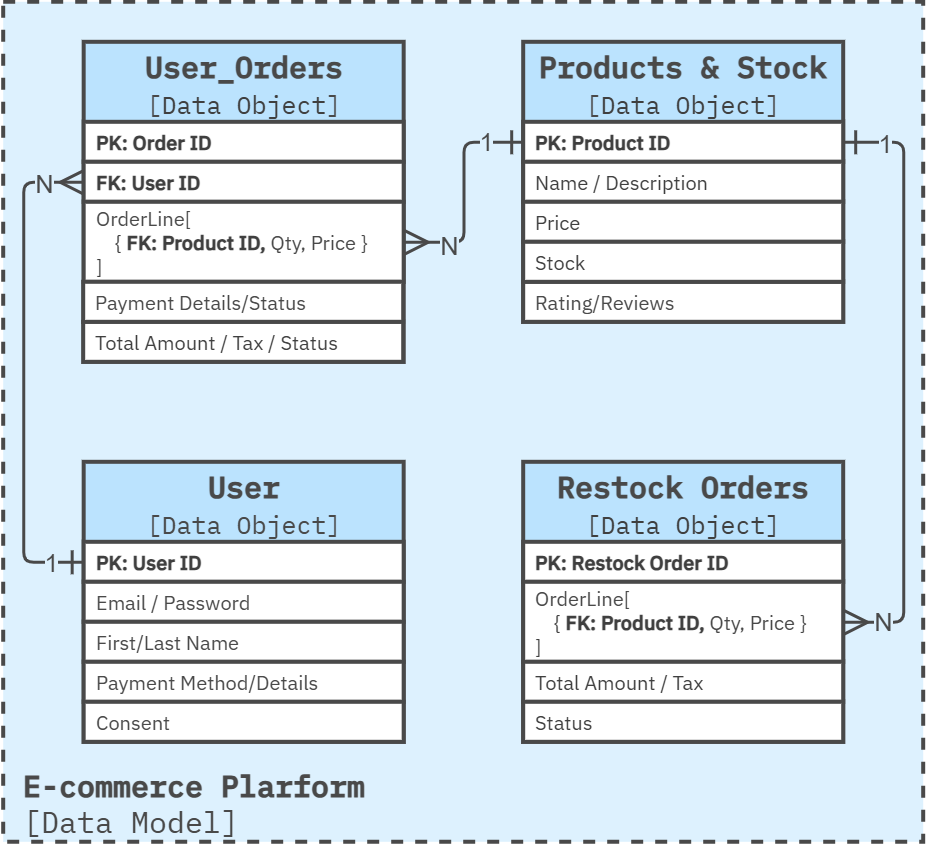

The diagram above was exported from draw.io. Its source (the exported page's mxGraphModel, read from the mxfile embedded in the PNG):
<mxGraphModel dx="-99" dy="1291" grid="1" gridSize="10" guides="1" tooltips="1" connect="1" arrows="1" fold="1" page="1" pageScale="1" pageWidth="1600" pageHeight="1200" background="#FFFFFF" math="0" shadow="0">
  <root>
    <mxCell id="0" />
    <mxCell id="1" parent="0" />
    <mxCell id="52" parent="1" style="rounded=0;whiteSpace=wrap;html=1;fillColor=#DDF1FE;strokeColor=#494949;strokeWidth=4;perimeterSpacing=1;dashed=1;movable=1;resizable=1;rotatable=1;deletable=1;editable=1;locked=0;connectable=1;verticalAlign=bottom;fontSize=30;fontColor=#494949;fontFamily=IBM Plex Mono;fontSource=https%3A%2F%2Ffonts.googleapis.com%2Fcss%3Ffamily%3DIBM%2BPlex%2BMono;fontStyle=1;align=left;" value="&amp;nbsp;E-commerce Plarform&lt;br&gt;&lt;span style=&quot;font-weight: normal;&quot;&gt;&amp;nbsp;[Data Model]&lt;/span&gt;" vertex="1">
      <mxGeometry height="840" width="920" x="2240" y="80" as="geometry" />
    </mxCell>
    <mxCell id="60" parent="1" style="rounded=0;whiteSpace=wrap;html=1;fillColor=#bbe3fe;strokeColor=#494949;strokeWidth=4;fontFamily=IBM Plex Mono;fontSource=https%3A%2F%2Ffonts.googleapis.com%2Fcss%3Ffamily%3DIBM%2BPlex%2BMono;fontSize=30;fontColor=#494949;verticalAlign=top;fontStyle=1" value="User_Orders&lt;div&gt;&lt;span style=&quot;font-weight: normal;&quot;&gt;&lt;font style=&quot;font-size: 25px;&quot;&gt;[&lt;/font&gt;&lt;/span&gt;&lt;span style=&quot;color: rgb(63, 63, 63); font-size: 25px; font-weight: 400;&quot;&gt;Data Object&lt;/span&gt;&lt;span style=&quot;font-weight: normal;&quot;&gt;&lt;font style=&quot;font-size: 25px;&quot;&gt;]&lt;/font&gt;&lt;/span&gt;&lt;/div&gt;" vertex="1">
      <mxGeometry height="320" width="320" x="2320.47" y="120" as="geometry" />
    </mxCell>
    <mxCell id="62" parent="1" style="rounded=0;whiteSpace=wrap;html=1;fillColor=#bbe3fe;strokeColor=#494949;strokeWidth=4;fontFamily=IBM Plex Mono;fontSource=https%3A%2F%2Ffonts.googleapis.com%2Fcss%3Ffamily%3DIBM%2BPlex%2BMono;fontSize=30;fontColor=#494949;verticalAlign=top;fontStyle=1" value="User&lt;div&gt;&lt;span style=&quot;font-weight: normal;&quot;&gt;&lt;font style=&quot;font-size: 25px;&quot;&gt;[Data Object]&lt;/font&gt;&lt;/span&gt;&lt;/div&gt;" vertex="1">
      <mxGeometry height="280" width="320" x="2320.4700000000003" y="540" as="geometry" />
    </mxCell>
    <mxCell id="66" parent="1" style="rounded=0;whiteSpace=wrap;html=1;fillColor=#bbe3fe;strokeColor=#494949;strokeWidth=4;fontFamily=IBM Plex Mono;fontSource=https%3A%2F%2Ffonts.googleapis.com%2Fcss%3Ffamily%3DIBM%2BPlex%2BMono;fontSize=30;fontColor=#494949;verticalAlign=top;fontStyle=1" value="Products &amp;amp; Stock&lt;div&gt;&lt;font style=&quot;font-size: 25px;&quot;&gt;&lt;span style=&quot;font-weight: normal;&quot;&gt;[&lt;/span&gt;&lt;span style=&quot;color: rgb(63, 63, 63); font-weight: 400;&quot;&gt;Data Object&lt;/span&gt;&lt;span style=&quot;font-weight: normal;&quot;&gt;]&lt;/span&gt;&lt;/font&gt;&lt;/div&gt;" vertex="1">
      <mxGeometry height="280" width="320" x="2760" y="120" as="geometry" />
    </mxCell>
    <mxCell id="68" parent="1" style="rounded=0;whiteSpace=wrap;html=1;fillColor=#bbe3fe;strokeColor=#494949;strokeWidth=4;fontFamily=IBM Plex Mono;fontSource=https%3A%2F%2Ffonts.googleapis.com%2Fcss%3Ffamily%3DIBM%2BPlex%2BMono;fontSize=30;fontColor=#494949;verticalAlign=top;fontStyle=1" value="&lt;div&gt;&lt;font color=&quot;#494949&quot;&gt;Restock Orders&lt;/font&gt;&lt;/div&gt;&lt;div&gt;&lt;span style=&quot;color: rgb(63, 63, 63); scrollbar-color: rgb(226, 226, 226) rgb(251, 251, 251); font-size: 25px; font-weight: normal;&quot;&gt;[&lt;/span&gt;&lt;span style=&quot;scrollbar-color: rgb(226, 226, 226) rgb(251, 251, 251); font-size: 25px; font-weight: 400; color: rgb(63, 63, 63);&quot;&gt;Data Object&lt;/span&gt;&lt;span style=&quot;color: rgb(63, 63, 63); scrollbar-color: rgb(226, 226, 226) rgb(251, 251, 251); font-size: 25px; font-weight: normal;&quot;&gt;]&lt;/span&gt;&lt;/div&gt;" vertex="1">
      <mxGeometry height="280" width="320" x="2760" y="540" as="geometry" />
    </mxCell>
    <mxCell id="141" edge="1" parent="1" source="104" style="edgeStyle=orthogonalEdgeStyle;shape=connector;rounded=1;html=1;entryX=0;entryY=0.5;entryDx=0;entryDy=0;strokeColor=#494949;strokeWidth=3;align=center;verticalAlign=middle;fontFamily=Helvetica;fontSize=25;fontColor=#494949;labelBackgroundColor=#DDF1FE;endArrow=ERmany;endFill=0;endSize=20;startSize=20;startArrow=ERone;startFill=0;exitX=0;exitY=0.5;exitDx=0;exitDy=0;" target="122">
      <mxGeometry relative="1" as="geometry">
        <Array as="points">
          <mxPoint x="2260" y="639.67" />
          <mxPoint x="2260" y="259.67" />
        </Array>
      </mxGeometry>
    </mxCell>
    <mxCell id="142" connectable="0" parent="141" style="edgeLabel;html=1;align=center;verticalAlign=middle;resizable=0;points=[];fontFamily=Helvetica;fontSize=25;fontColor=#494949;labelBackgroundColor=#DDF1FE;fillColor=none;gradientColor=none;" value="1" vertex="1">
      <mxGeometry relative="1" x="-0.8257" y="2" as="geometry">
        <mxPoint x="11" y="-3" as="offset" />
      </mxGeometry>
    </mxCell>
    <mxCell id="143" connectable="0" parent="141" style="edgeLabel;html=1;align=center;verticalAlign=middle;resizable=0;points=[];fontFamily=Helvetica;fontSize=25;fontColor=#494949;labelBackgroundColor=#DDF1FE;fillColor=none;gradientColor=none;" value="N" vertex="1">
      <mxGeometry relative="1" x="0.8495" y="3" as="geometry">
        <mxPoint x="-2" y="3" as="offset" />
      </mxGeometry>
    </mxCell>
    <mxCell id="104" parent="1" style="rounded=0;whiteSpace=wrap;html=1;strokeColor=#494949;strokeWidth=4;fontColor=#494949;align=left;spacingLeft=10;fontFamily=IBM Plex Sans;fontSource=https%3A%2F%2Ffonts.googleapis.com%2Fcss%3Ffamily%3DIBM%2BPlex%2BSans;" value="&lt;b style=&quot;font-size: 20px; background-color: transparent; scrollbar-color: rgb(226, 226, 226) rgb(251, 251, 251); color: rgb(63, 63, 63);&quot;&gt;PK: User ID&lt;/b&gt;" vertex="1">
      <mxGeometry height="40" width="320" x="2320.4700000000003" y="620" as="geometry" />
    </mxCell>
    <mxCell id="105" parent="1" style="rounded=0;whiteSpace=wrap;html=1;strokeColor=#494949;strokeWidth=4;fontColor=#494949;align=left;spacingLeft=10;fontStyle=0;fontFamily=IBM Plex Sans;fontSource=https%3A%2F%2Ffonts.googleapis.com%2Fcss%3Ffamily%3DIBM%2BPlex%2BSans;" value="&lt;span style=&quot;font-size: 20px; background-color: transparent;&quot;&gt;Email / Password&lt;/span&gt;" vertex="1">
      <mxGeometry height="40" width="320" x="2320.4700000000003" y="660" as="geometry" />
    </mxCell>
    <mxCell id="106" parent="1" style="rounded=0;whiteSpace=wrap;html=1;strokeColor=#494949;strokeWidth=4;fontColor=#494949;align=left;spacingLeft=10;fontStyle=0;fontFamily=IBM Plex Sans;fontSource=https%3A%2F%2Ffonts.googleapis.com%2Fcss%3Ffamily%3DIBM%2BPlex%2BSans;" value="&lt;span style=&quot;background-color: transparent; font-size: 20px;&quot;&gt;First/Last Name&lt;/span&gt;" vertex="1">
      <mxGeometry height="40" width="320" x="2320.4700000000003" y="700" as="geometry" />
    </mxCell>
    <mxCell id="107" parent="1" style="rounded=0;whiteSpace=wrap;html=1;strokeColor=#494949;strokeWidth=4;fontColor=#494949;align=left;spacingLeft=10;fontStyle=0;fontFamily=IBM Plex Sans;fontSource=https%3A%2F%2Ffonts.googleapis.com%2Fcss%3Ffamily%3DIBM%2BPlex%2BSans;" value="&lt;span style=&quot;font-size: 20px; background-color: transparent;&quot;&gt;Payment Method/Details&lt;/span&gt;" vertex="1">
      <mxGeometry height="40" width="320" x="2320.4700000000003" y="740" as="geometry" />
    </mxCell>
    <mxCell id="108" parent="1" style="rounded=0;whiteSpace=wrap;html=1;strokeColor=#494949;strokeWidth=4;fontColor=#494949;align=left;spacingLeft=10;fontStyle=0;fontFamily=IBM Plex Sans;fontSource=https%3A%2F%2Ffonts.googleapis.com%2Fcss%3Ffamily%3DIBM%2BPlex%2BSans;" value="&lt;span style=&quot;font-size: 20px; background-color: transparent;&quot;&gt;Consent&lt;/span&gt;" vertex="1">
      <mxGeometry height="40" width="320" x="2320.4700000000003" y="780" as="geometry" />
    </mxCell>
    <mxCell id="144" edge="1" parent="1" source="116" style="edgeStyle=orthogonalEdgeStyle;shape=connector;rounded=1;html=1;exitX=0;exitY=0.5;exitDx=0;exitDy=0;entryX=1;entryY=0.5;entryDx=0;entryDy=0;strokeColor=#494949;strokeWidth=3;align=center;verticalAlign=middle;fontFamily=Helvetica;fontSize=25;fontColor=#494949;labelBackgroundColor=#DDF1FE;endArrow=ERmany;endFill=0;endSize=20;startSize=20;startArrow=ERone;startFill=0;" target="123">
      <mxGeometry relative="1" as="geometry" />
    </mxCell>
    <mxCell id="145" connectable="0" parent="144" style="edgeLabel;html=1;align=center;verticalAlign=middle;resizable=0;points=[];fontFamily=Helvetica;fontSize=25;fontColor=#494949;labelBackgroundColor=#DDF1FE;fillColor=none;gradientColor=none;" value="1" vertex="1">
      <mxGeometry relative="1" x="-0.9062" y="-2" as="geometry">
        <mxPoint x="-28" as="offset" />
      </mxGeometry>
    </mxCell>
    <mxCell id="146" connectable="0" parent="144" style="edgeLabel;html=1;align=center;verticalAlign=middle;resizable=0;points=[];fontFamily=Helvetica;fontSize=25;fontColor=#494949;labelBackgroundColor=#DDF1FE;fillColor=none;gradientColor=none;" value="N" vertex="1">
      <mxGeometry relative="1" x="0.8762" y="2" as="geometry">
        <mxPoint x="31" as="offset" />
      </mxGeometry>
    </mxCell>
    <mxCell id="147" edge="1" parent="1" source="116" style="edgeStyle=orthogonalEdgeStyle;shape=connector;rounded=1;html=1;exitX=1;exitY=0.5;exitDx=0;exitDy=0;entryX=1;entryY=0.5;entryDx=0;entryDy=0;strokeColor=#494949;strokeWidth=3;align=center;verticalAlign=middle;fontFamily=Helvetica;fontSize=25;fontColor=#494949;labelBackgroundColor=#DDF1FE;endArrow=ERmany;endFill=0;endSize=20;startSize=20;startArrow=ERone;startFill=0;" target="129">
      <mxGeometry relative="1" as="geometry">
        <Array as="points">
          <mxPoint x="3140" y="220" />
          <mxPoint x="3140" y="700" />
        </Array>
      </mxGeometry>
    </mxCell>
    <mxCell id="148" connectable="0" parent="147" style="edgeLabel;html=1;align=center;verticalAlign=middle;resizable=0;points=[];fontFamily=Helvetica;fontSize=25;fontColor=#494949;labelBackgroundColor=#DDF1FE;fillColor=none;gradientColor=none;" value="1" vertex="1">
      <mxGeometry relative="1" x="-0.9282" y="1" as="geometry">
        <mxPoint x="20" y="1" as="offset" />
      </mxGeometry>
    </mxCell>
    <mxCell id="149" connectable="0" parent="147" style="edgeLabel;html=1;align=center;verticalAlign=middle;resizable=0;points=[];fontFamily=Helvetica;fontSize=25;fontColor=#494949;labelBackgroundColor=#DDF1FE;fillColor=none;gradientColor=none;" value="N" vertex="1">
      <mxGeometry relative="1" x="0.8881" y="-1" as="geometry">
        <mxPoint x="6" y="-1" as="offset" />
      </mxGeometry>
    </mxCell>
    <mxCell id="116" parent="1" style="rounded=0;whiteSpace=wrap;html=1;strokeColor=#494949;strokeWidth=4;fontColor=#494949;align=left;spacingLeft=10;" value="&lt;b style=&quot;color: rgb(63, 63, 63); font-family: &amp;quot;IBM Plex Sans&amp;quot;; font-size: 20px; background-color: transparent; scrollbar-color: rgb(226, 226, 226) rgb(251, 251, 251);&quot;&gt;PK: Product ID&lt;/b&gt;" vertex="1">
      <mxGeometry height="40" width="320" x="2760" y="200" as="geometry" />
    </mxCell>
    <mxCell id="117" parent="1" style="rounded=0;whiteSpace=wrap;html=1;strokeColor=#494949;strokeWidth=4;fontColor=#494949;align=left;spacingLeft=10;fontStyle=0" value="&lt;span style=&quot;background-color: transparent; color: rgb(63, 63, 63); font-family: &amp;quot;IBM Plex Sans&amp;quot;; font-size: 20px;&quot;&gt;Name / Description&lt;/span&gt;" vertex="1">
      <mxGeometry height="40" width="320" x="2760" y="240" as="geometry" />
    </mxCell>
    <mxCell id="118" parent="1" style="rounded=0;whiteSpace=wrap;html=1;strokeColor=#494949;strokeWidth=4;fontColor=#494949;align=left;spacingLeft=10;fontStyle=0" value="&lt;span style=&quot;background-color: transparent; color: rgb(63, 63, 63); font-family: &amp;quot;IBM Plex Sans&amp;quot;; font-size: 20px;&quot;&gt;Price&lt;/span&gt;" vertex="1">
      <mxGeometry height="40" width="320" x="2760" y="280" as="geometry" />
    </mxCell>
    <mxCell id="119" parent="1" style="rounded=0;whiteSpace=wrap;html=1;strokeColor=#494949;strokeWidth=4;fontColor=#494949;align=left;spacingLeft=10;fontStyle=0" value="&lt;span style=&quot;background-color: transparent; font-family: &amp;quot;IBM Plex Sans&amp;quot;; font-size: 20px;&quot;&gt;Rating/Reviews&lt;/span&gt;" vertex="1">
      <mxGeometry height="40" width="320" x="2760" y="360" as="geometry" />
    </mxCell>
    <mxCell id="120" parent="1" style="rounded=0;whiteSpace=wrap;html=1;strokeColor=#494949;strokeWidth=4;fontColor=#494949;align=left;spacingLeft=10;fontStyle=0" value="&lt;span style=&quot;background-color: transparent; color: rgb(63, 63, 63); font-family: &amp;quot;IBM Plex Sans&amp;quot;; font-size: 20px;&quot;&gt;Stock&lt;/span&gt;" vertex="1">
      <mxGeometry height="40" width="320" x="2760" y="320" as="geometry" />
    </mxCell>
    <mxCell id="121" parent="1" style="rounded=0;whiteSpace=wrap;html=1;strokeColor=#494949;strokeWidth=4;fontColor=#494949;align=left;spacingLeft=10;" value="&lt;b style=&quot;font-family: &amp;quot;IBM Plex Sans&amp;quot;; font-size: 20px; background-color: transparent; scrollbar-color: rgb(226, 226, 226) rgb(251, 251, 251); color: rgb(63, 63, 63);&quot;&gt;PK: Order ID&lt;/b&gt;" vertex="1">
      <mxGeometry height="40" width="320" x="2320.47" y="200" as="geometry" />
    </mxCell>
    <mxCell id="122" parent="1" style="rounded=0;whiteSpace=wrap;html=1;strokeColor=#494949;strokeWidth=4;fontColor=#494949;align=left;spacingLeft=10;fontStyle=0" value="&lt;b style=&quot;color: rgb(63, 63, 63); font-family: &amp;quot;IBM Plex Sans&amp;quot;; font-size: 20px; background-color: transparent; scrollbar-color: rgb(226, 226, 226) rgb(251, 251, 251);&quot;&gt;FK: User ID&lt;/b&gt;" vertex="1">
      <mxGeometry height="40" width="320" x="2320.47" y="240" as="geometry" />
    </mxCell>
    <mxCell id="123" parent="1" style="rounded=0;whiteSpace=wrap;html=1;strokeColor=#494949;strokeWidth=4;fontColor=#494949;align=left;spacingLeft=10;fontStyle=0" value="&lt;span style=&quot;background-color: transparent; font-family: &amp;quot;IBM Plex Sans&amp;quot;; font-size: 20px;&quot;&gt;OrderLine[&lt;/span&gt;&lt;div&gt;&lt;b style=&quot;color: rgb(63, 63, 63); font-family: &amp;quot;IBM Plex Sans&amp;quot;; font-size: 20px; background-color: transparent; scrollbar-color: rgb(226, 226, 226) rgb(251, 251, 251);&quot;&gt;&amp;nbsp; &amp;nbsp; &lt;/b&gt;&lt;span style=&quot;color: rgb(63, 63, 63); font-family: &amp;quot;IBM Plex Sans&amp;quot;; font-size: 20px; background-color: transparent; scrollbar-color: rgb(226, 226, 226) rgb(251, 251, 251);&quot;&gt;{&amp;nbsp;&lt;/span&gt;&lt;b style=&quot;color: rgb(63, 63, 63); font-family: &amp;quot;IBM Plex Sans&amp;quot;; font-size: 20px; background-color: transparent; scrollbar-color: rgb(226, 226, 226) rgb(251, 251, 251);&quot;&gt;FK: Product ID,&amp;nbsp;&lt;/b&gt;&lt;span style=&quot;background-color: transparent; font-family: &amp;quot;IBM Plex Sans&amp;quot;; font-size: 20px;&quot;&gt;Qty, Price }&lt;br&gt;&lt;/span&gt;&lt;span style=&quot;color: rgb(63, 63, 63); font-family: &amp;quot;IBM Plex Sans&amp;quot;; font-size: 20px;&quot;&gt;]&lt;/span&gt;&lt;span style=&quot;background-color: transparent; font-family: &amp;quot;IBM Plex Sans&amp;quot;; font-size: 20px;&quot;&gt;&lt;/span&gt;&lt;/div&gt;" vertex="1">
      <mxGeometry height="80" width="320" x="2320.47" y="280" as="geometry" />
    </mxCell>
    <mxCell id="124" parent="1" style="rounded=0;whiteSpace=wrap;html=1;strokeColor=#494949;strokeWidth=4;fontColor=#494949;align=left;spacingLeft=10;fontStyle=0" value="&lt;span style=&quot;color: rgb(63, 63, 63); font-family: &amp;quot;IBM Plex Sans&amp;quot;; font-size: 20px; background-color: transparent;&quot;&gt;Total Amount / Tax /&amp;nbsp;&lt;/span&gt;&lt;span style=&quot;color: rgb(63, 63, 63); font-family: &amp;quot;IBM Plex Sans&amp;quot;; font-size: 20px;&quot;&gt;Status&lt;/span&gt;" vertex="1">
      <mxGeometry height="40" width="320" x="2320" y="400" as="geometry" />
    </mxCell>
    <mxCell id="127" parent="1" style="rounded=0;whiteSpace=wrap;html=1;strokeColor=#494949;strokeWidth=4;fontColor=#494949;align=left;spacingLeft=10;" value="&lt;b style=&quot;font-family: &amp;quot;IBM Plex Sans&amp;quot;; font-size: 20px; background-color: transparent; scrollbar-color: rgb(226, 226, 226) rgb(251, 251, 251); color: rgb(63, 63, 63);&quot;&gt;PK: Restock Order ID&lt;/b&gt;" vertex="1">
      <mxGeometry height="40" width="320" x="2760" y="620" as="geometry" />
    </mxCell>
    <mxCell id="129" parent="1" style="rounded=0;whiteSpace=wrap;html=1;strokeColor=#494949;strokeWidth=4;fontColor=#494949;align=left;spacingLeft=10;fontStyle=0" value="&lt;span style=&quot;background-color: transparent; font-family: &amp;quot;IBM Plex Sans&amp;quot;; font-size: 20px;&quot;&gt;OrderLine[&lt;/span&gt;&lt;div&gt;&lt;b style=&quot;color: rgb(63, 63, 63); font-family: &amp;quot;IBM Plex Sans&amp;quot;; font-size: 20px; background-color: transparent; scrollbar-color: rgb(226, 226, 226) rgb(251, 251, 251);&quot;&gt;&amp;nbsp; &amp;nbsp; &lt;/b&gt;&lt;span style=&quot;color: rgb(63, 63, 63); font-family: &amp;quot;IBM Plex Sans&amp;quot;; font-size: 20px; background-color: transparent; scrollbar-color: rgb(226, 226, 226) rgb(251, 251, 251);&quot;&gt;{&amp;nbsp;&lt;/span&gt;&lt;b style=&quot;color: rgb(63, 63, 63); font-family: &amp;quot;IBM Plex Sans&amp;quot;; font-size: 20px; background-color: transparent; scrollbar-color: rgb(226, 226, 226) rgb(251, 251, 251);&quot;&gt;FK: Product ID,&amp;nbsp;&lt;/b&gt;&lt;span style=&quot;background-color: transparent; font-family: &amp;quot;IBM Plex Sans&amp;quot;; font-size: 20px;&quot;&gt;Qty, Price }&lt;br&gt;&lt;/span&gt;&lt;span style=&quot;color: rgb(63, 63, 63); font-family: &amp;quot;IBM Plex Sans&amp;quot;; font-size: 20px;&quot;&gt;]&lt;/span&gt;&lt;span style=&quot;background-color: transparent; font-family: &amp;quot;IBM Plex Sans&amp;quot;; font-size: 20px;&quot;&gt;&lt;/span&gt;&lt;/div&gt;" vertex="1">
      <mxGeometry height="80" width="320" x="2760" y="660" as="geometry" />
    </mxCell>
    <mxCell id="130" parent="1" style="rounded=0;whiteSpace=wrap;html=1;strokeColor=#494949;strokeWidth=4;fontColor=#494949;align=left;spacingLeft=10;fontStyle=0" value="&lt;span style=&quot;color: rgb(63, 63, 63); font-family: &amp;quot;IBM Plex Sans&amp;quot;; font-size: 20px; background-color: transparent;&quot;&gt;Total Amount / Tax&lt;/span&gt;" vertex="1">
      <mxGeometry height="40" width="320" x="2760" y="740" as="geometry" />
    </mxCell>
    <mxCell id="132" parent="1" style="rounded=0;whiteSpace=wrap;html=1;strokeColor=#494949;strokeWidth=4;fontColor=#494949;align=left;spacingLeft=10;fontStyle=0" value="&lt;span style=&quot;color: rgb(63, 63, 63); font-family: &amp;quot;IBM Plex Sans&amp;quot;; font-size: 20px; background-color: transparent;&quot;&gt;Status&lt;/span&gt;" vertex="1">
      <mxGeometry height="40" width="320" x="2760" y="780" as="geometry" />
    </mxCell>
    <mxCell id="H_5Zm8dS9Bmx94px6fPr-150" parent="1" style="rounded=0;whiteSpace=wrap;html=1;strokeColor=#494949;strokeWidth=4;fontColor=#494949;align=left;spacingLeft=10;fontStyle=0" value="&lt;font face=&quot;IBM Plex Sans&quot;&gt;&lt;span style=&quot;font-size: 20px;&quot;&gt;Payment Details/Status&lt;/span&gt;&lt;/font&gt;" vertex="1">
      <mxGeometry height="40" width="320" x="2320" y="360" as="geometry" />
    </mxCell>
  </root>
</mxGraphModel>